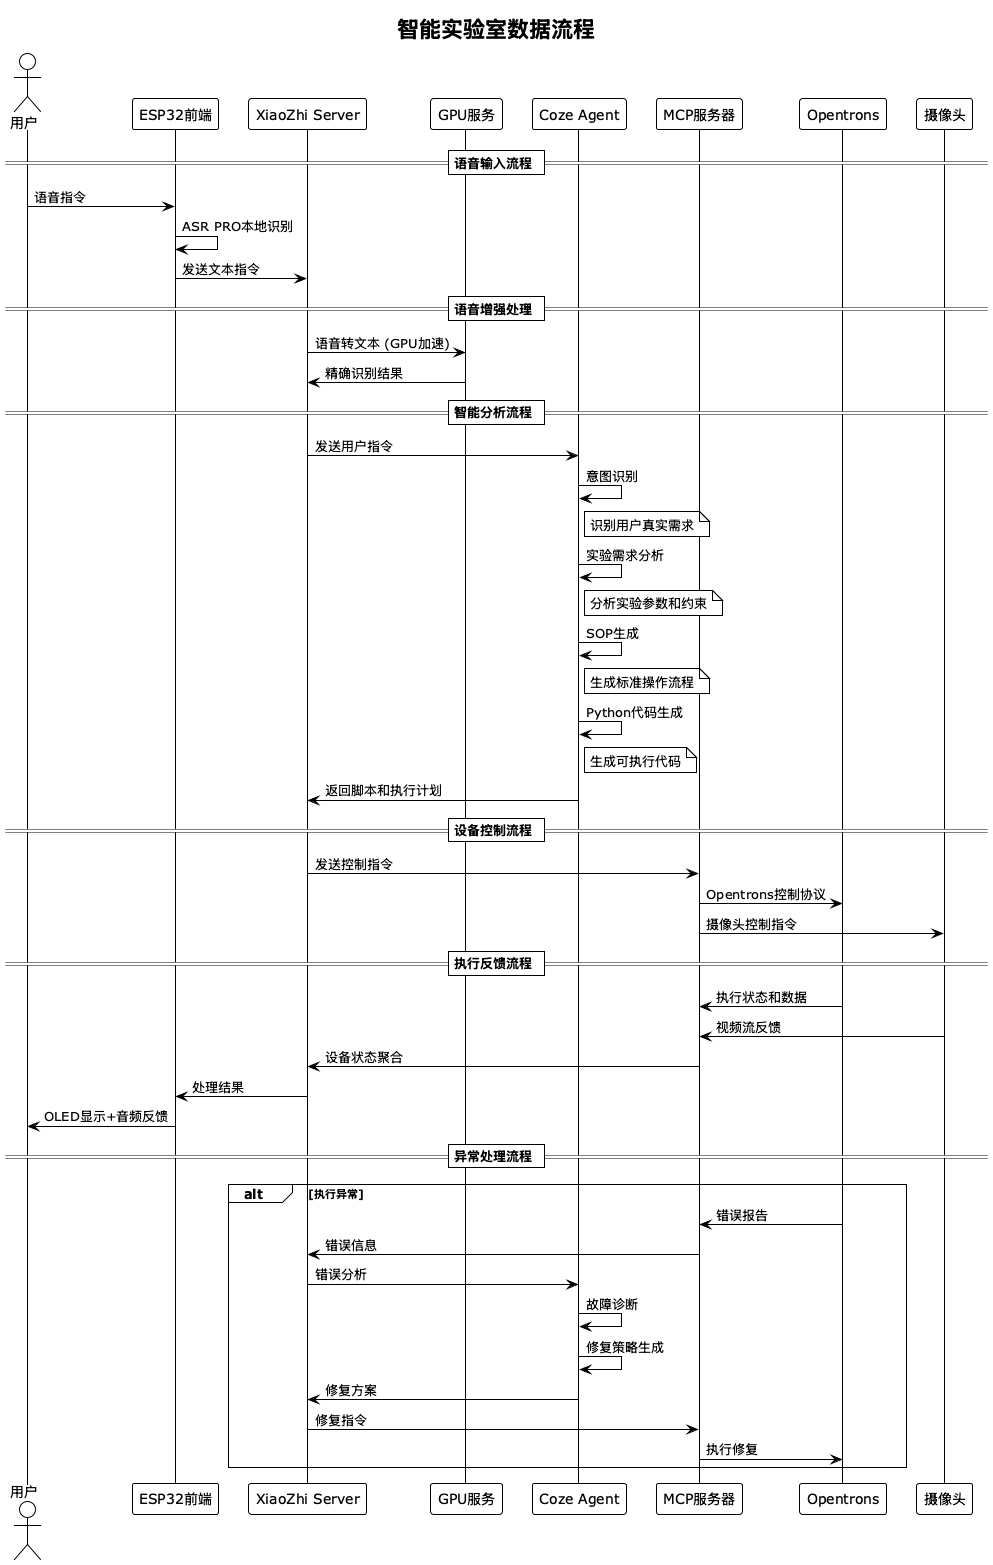

The diagram above was rendered by PlantUML. Its source (embedded in the PNG):
@startuml SmartLab_Data_Flow

!theme plain
skinparam nodesep 40
skinparam ranksep 60

title 智能实验室数据流程

actor "用户" as User
participant "ESP32前端" as Frontend
participant "XiaoZhi Server" as Backend
participant "GPU服务" as GPU
participant "Coze Agent" as Coze
participant "MCP服务器" as MCP
participant "Opentrons" as Robot
participant "摄像头" as Camera

== 语音输入流程 ==
User -> Frontend: 语音指令
Frontend -> Frontend: ASR PRO本地识别
Frontend -> Backend: 发送文本指令

== 语音增强处理 ==
Backend -> GPU: 语音转文本 (GPU加速)
GPU -> Backend: 精确识别结果

== 智能分析流程 ==
Backend -> Coze: 发送用户指令
Coze -> Coze: 意图识别
note right of Coze: 识别用户真实需求
Coze -> Coze: 实验需求分析
note right of Coze: 分析实验参数和约束
Coze -> Coze: SOP生成
note right of Coze: 生成标准操作流程
Coze -> Coze: Python代码生成
note right of Coze: 生成可执行代码
Coze -> Backend: 返回脚本和执行计划

== 设备控制流程 ==
Backend -> MCP: 发送控制指令
MCP -> Robot: Opentrons控制协议
MCP -> Camera: 摄像头控制指令

== 执行反馈流程 ==
Robot -> MCP: 执行状态和数据
Camera -> MCP: 视频流反馈
MCP -> Backend: 设备状态聚合
Backend -> Frontend: 处理结果
Frontend -> User: OLED显示+音频反馈

== 异常处理流程 ==
alt 执行异常
    Robot -> MCP: 错误报告
    MCP -> Backend: 错误信息
    Backend -> Coze: 错误分析
    Coze -> Coze: 故障诊断
    Coze -> Coze: 修复策略生成
    Coze -> Backend: 修复方案
    Backend -> MCP: 修复指令
    MCP -> Robot: 执行修复
end

@enduml